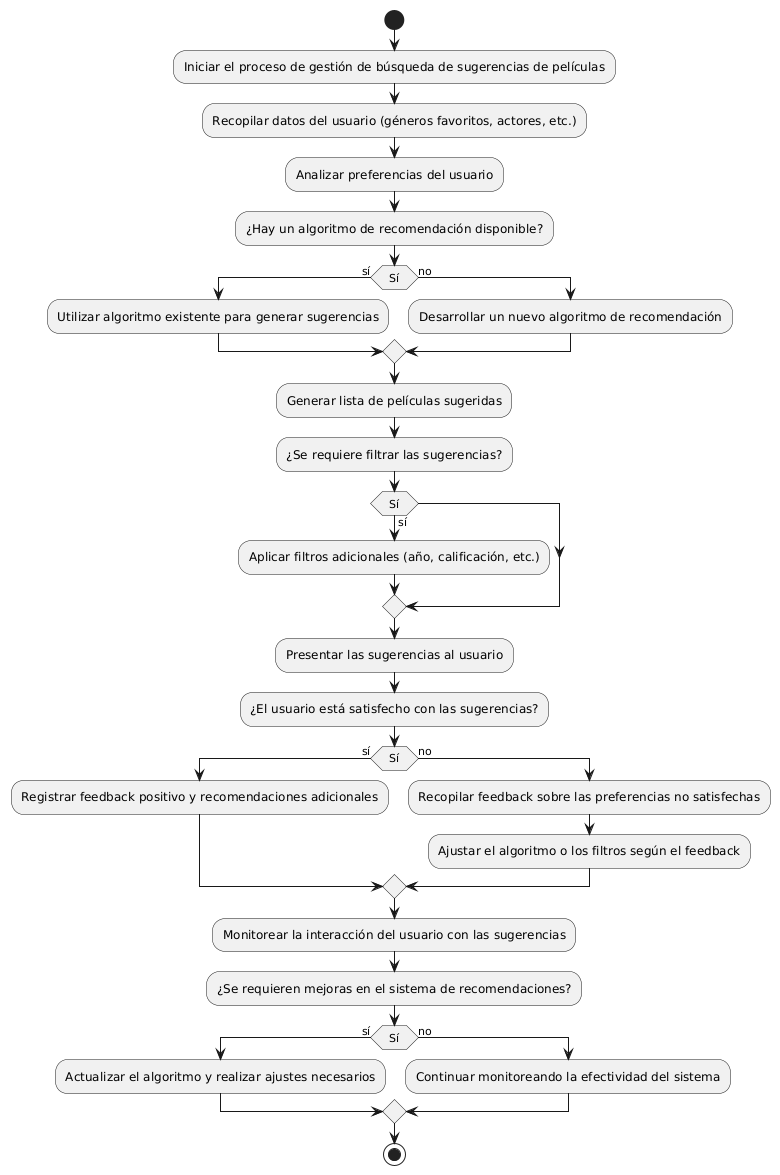

The diagram above was rendered by PlantUML. Its source (embedded in the PNG):
@startuml
start
:Iniciar el proceso de gestión de búsqueda de sugerencias de películas;
:Recopilar datos del usuario (géneros favoritos, actores, etc.);

:Analizar preferencias del usuario;
:¿Hay un algoritmo de recomendación disponible?;
if (Sí) then (sí)
    :Utilizar algoritmo existente para generar sugerencias;
else (no)
    :Desarrollar un nuevo algoritmo de recomendación;
endif

:Generar lista de películas sugeridas;
:¿Se requiere filtrar las sugerencias?;
if (Sí) then (sí)
    :Aplicar filtros adicionales (año, calificación, etc.);
endif

:Presentar las sugerencias al usuario;
:¿El usuario está satisfecho con las sugerencias?;
if (Sí) then (sí)
    :Registrar feedback positivo y recomendaciones adicionales;
else (no)
    :Recopilar feedback sobre las preferencias no satisfechas;
    :Ajustar el algoritmo o los filtros según el feedback;
endif

:Monitorear la interacción del usuario con las sugerencias;
:¿Se requieren mejoras en el sistema de recomendaciones?;
if (Sí) then (sí)
    :Actualizar el algoritmo y realizar ajustes necesarios;
else (no)
    :Continuar monitoreando la efectividad del sistema;
endif

stop
@enduml